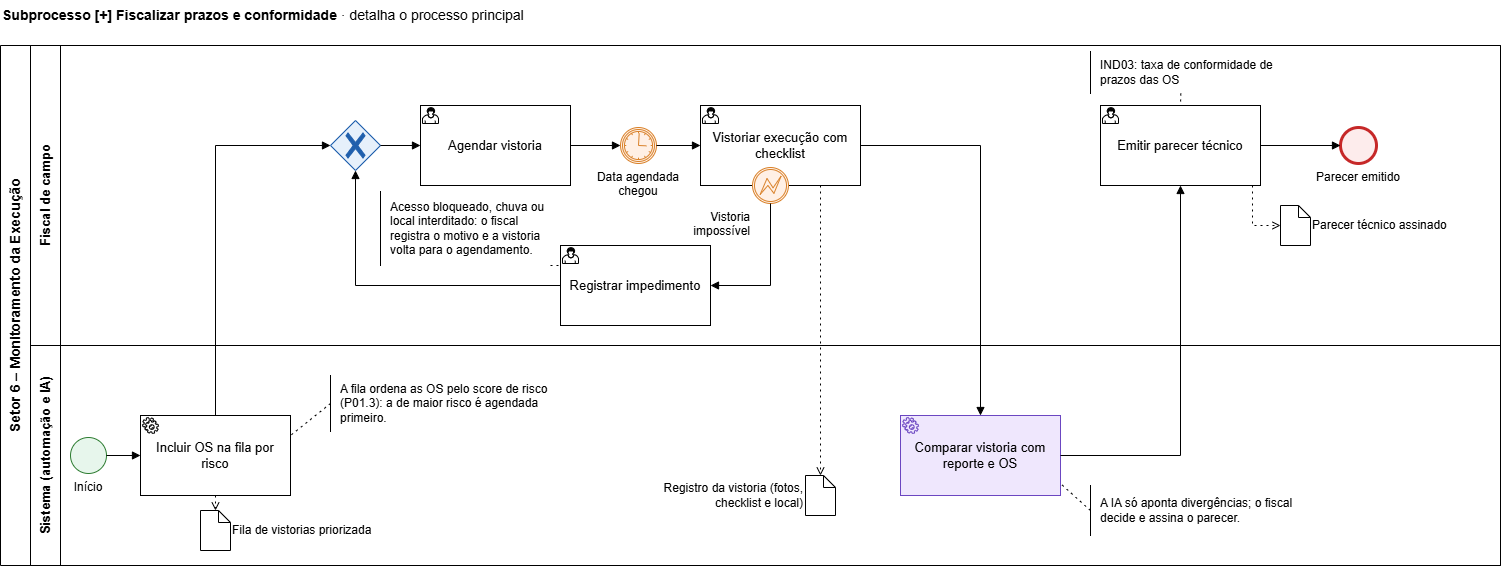

The diagram above was exported from draw.io. Its source (the exported page's mxGraphModel, read from the mxfile embedded in the PNG):
<mxGraphModel dx="1537" dy="1666" grid="0" gridSize="10" guides="1" tooltips="1" connect="1" arrows="1" fold="1" page="1" pageScale="1" pageWidth="1169" pageHeight="827" math="0" shadow="0">
  <root>
    <mxCell id="0" />
    <mxCell id="1" parent="0" />
    <mxCell id="tit" parent="1" style="text;html=1;whiteSpace=wrap;align=left;verticalAlign=top;fontSize=12;fontSize=14;" value="&lt;b&gt;Subprocesso [+] Fiscalizar prazos e conformidade&lt;/b&gt; · detalha o processo principal" vertex="1">
      <mxGeometry height="30" width="900" y="-45" as="geometry" />
    </mxCell>
    <mxCell id="pool" parent="1" style="swimlane;horizontal=0;startSize=30;html=1;whiteSpace=wrap;fillColor=none;fontSize=14;fontStyle=1;" value="Setor 6 – Monitoramento da Execução" vertex="1">
      <mxGeometry height="520" width="1500" as="geometry" />
    </mxCell>
    <mxCell id="LF" parent="1" style="swimlane;horizontal=0;startSize=30;html=1;whiteSpace=wrap;fillColor=none;swimlaneFillColor=none;fontSize=13;" value="Fiscal de campo" vertex="1">
      <mxGeometry height="300" width="1470" x="30" as="geometry" />
    </mxCell>
    <mxCell id="LS" parent="1" style="swimlane;horizontal=0;startSize=30;html=1;whiteSpace=wrap;fillColor=none;swimlaneFillColor=none;fontSize=13;" value="Sistema (automação e IA)" vertex="1">
      <mxGeometry height="220" width="1470" x="30" y="300" as="geometry" />
    </mxCell>
    <mxCell id="st" parent="1" style="shape=mxgraph.bpmn.event;outline=standard;symbol=general;html=1;whiteSpace=wrap;fontSize=12;labelWidth=110;fillColor=#E7F6EC;strokeColor=#2E7D32;verticalLabelPosition=bottom;verticalAlign=top;" value="Início" vertex="1">
      <mxGeometry height="36" width="36" x="70" y="392" as="geometry" />
    </mxCell>
    <mxCell id="fila" parent="1" style="shape=mxgraph.bpmn.task;taskMarker=service;html=1;whiteSpace=wrap;fontSize=13;arcSize=12;" value="Incluir OS na fila por risco" vertex="1">
      <mxGeometry height="80" width="150" x="140" y="370" as="geometry" />
    </mxCell>
    <mxCell id="do_fila" parent="1" style="shape=mxgraph.bpmn.data;size=12;html=1;whiteSpace=wrap;fontSize=12;fillColor=#FFFFFF;labelWidth=150;labelPosition=right;verticalLabelPosition=middle;align=left;verticalAlign=middle;" value="Fila de vistorias priorizada" vertex="1">
      <mxGeometry height="40" width="30" x="200" y="465" as="geometry" />
    </mxCell>
    <mxCell id="m_ag" parent="1" style="shape=mxgraph.bpmn.gateway2;gwType=exclusive;fillColor=#E6F0FB;strokeColor=#1F5FAD;html=1;whiteSpace=wrap;fontSize=12;labelWidth=130;verticalLabelPosition=top;verticalAlign=bottom;" value="" vertex="1">
      <mxGeometry height="50" width="50" x="330" y="75" as="geometry" />
    </mxCell>
    <mxCell id="ag" parent="1" style="shape=mxgraph.bpmn.task;taskMarker=user;html=1;whiteSpace=wrap;fontSize=13;arcSize=12;" value="Agendar vistoria" vertex="1">
      <mxGeometry height="80" width="150" x="420" y="60" as="geometry" />
    </mxCell>
    <mxCell id="tim" parent="1" style="shape=mxgraph.bpmn.event;outline=catching;symbol=timer;html=1;whiteSpace=wrap;fontSize=12;labelWidth=110;fillColor=#FFF0E5;strokeColor=#D9822B;verticalLabelPosition=bottom;verticalAlign=top;" value="Data agendada chegou" vertex="1">
      <mxGeometry height="36" width="36" x="620" y="82" as="geometry" />
    </mxCell>
    <mxCell id="vist" parent="1" style="shape=mxgraph.bpmn.task;taskMarker=user;html=1;whiteSpace=wrap;fontSize=13;arcSize=12;" value="Vistoriar execução com checklist" vertex="1">
      <mxGeometry height="80" width="160" x="700" y="60" as="geometry" />
    </mxCell>
    <mxCell id="b_imp" parent="1" style="shape=mxgraph.bpmn.event;outline=boundInt;symbol=error;html=1;whiteSpace=wrap;fontSize=12;labelWidth=110;fillColor=#FFF0E5;strokeColor=#D9822B;labelPosition=left;verticalLabelPosition=bottom;align=right;verticalAlign=top;labelWidth=80;" value="Vistoria impossível" vertex="1">
      <mxGeometry height="36" width="36" x="752" y="122" as="geometry" />
    </mxCell>
    <mxCell id="imp" parent="1" style="shape=mxgraph.bpmn.task;taskMarker=user;html=1;whiteSpace=wrap;fontSize=13;arcSize=12;" value="Registrar impedimento" vertex="1">
      <mxGeometry height="80" width="150" x="560" y="200" as="geometry" />
    </mxCell>
    <mxCell id="comp" parent="1" style="shape=mxgraph.bpmn.task;taskMarker=service;html=1;whiteSpace=wrap;fontSize=13;arcSize=12;fillColor=#EFE7FD;strokeColor=#6B46C1;strokeWidth=1;" value="Comparar vistoria com reporte e OS" vertex="1">
      <mxGeometry height="80" width="160" x="900" y="370" as="geometry" />
    </mxCell>
    <mxCell id="par" parent="1" style="shape=mxgraph.bpmn.task;taskMarker=user;html=1;whiteSpace=wrap;fontSize=13;arcSize=12;" value="Emitir parecer técnico" vertex="1">
      <mxGeometry height="80" width="160" x="1100" y="60" as="geometry" />
    </mxCell>
    <mxCell id="end" parent="1" style="shape=mxgraph.bpmn.event;outline=end;symbol=general;html=1;whiteSpace=wrap;fontSize=12;labelWidth=110;fillColor=#FDECEC;strokeColor=#C62828;verticalLabelPosition=bottom;verticalAlign=top;" value="Parecer emitido" vertex="1">
      <mxGeometry height="36" width="36" x="1340" y="82" as="geometry" />
    </mxCell>
    <mxCell id="do_vist" parent="1" style="shape=mxgraph.bpmn.data;size=12;html=1;whiteSpace=wrap;fontSize=12;fillColor=#FFFFFF;labelWidth=150;labelPosition=left;verticalLabelPosition=middle;align=right;verticalAlign=middle;" value="Registro da vistoria (fotos, checklist e local)" vertex="1">
      <mxGeometry height="40" width="30" x="805" y="430" as="geometry" />
    </mxCell>
    <mxCell id="do_par" parent="1" style="shape=mxgraph.bpmn.data;size=12;html=1;whiteSpace=wrap;fontSize=12;fillColor=#FFFFFF;labelWidth=150;labelPosition=right;verticalLabelPosition=middle;align=left;verticalAlign=middle;" value="Parecer técnico assinado" vertex="1">
      <mxGeometry height="40" width="30" x="1280" y="160" as="geometry" />
    </mxCell>
    <mxCell id="e1" edge="1" parent="1" source="st" style="edgeStyle=orthogonalEdgeStyle;html=1;endArrow=block;endFill=1;fontSize=12;rounded=0;jumpStyle=arc;jumpSize=8;labelBackgroundColor=#FFFFFF;" target="fila" value="">
      <mxGeometry relative="1" as="geometry" />
    </mxCell>
    <mxCell id="e2" edge="1" parent="1" source="fila" style="edgeStyle=orthogonalEdgeStyle;html=1;endArrow=block;endFill=1;fontSize=12;rounded=0;jumpStyle=arc;jumpSize=8;labelBackgroundColor=#FFFFFF;exitX=0.5;exitY=0;entryX=0;entryY=0.5;" target="m_ag" value="">
      <mxGeometry relative="1" as="geometry">
        <Array as="points">
          <mxPoint x="215" y="100" />
        </Array>
      </mxGeometry>
    </mxCell>
    <mxCell id="e3" edge="1" parent="1" source="m_ag" style="edgeStyle=orthogonalEdgeStyle;html=1;endArrow=block;endFill=1;fontSize=12;rounded=0;jumpStyle=arc;jumpSize=8;labelBackgroundColor=#FFFFFF;" target="ag" value="">
      <mxGeometry relative="1" as="geometry" />
    </mxCell>
    <mxCell id="e4" edge="1" parent="1" source="ag" style="edgeStyle=orthogonalEdgeStyle;html=1;endArrow=block;endFill=1;fontSize=12;rounded=0;jumpStyle=arc;jumpSize=8;labelBackgroundColor=#FFFFFF;" target="tim" value="">
      <mxGeometry relative="1" as="geometry" />
    </mxCell>
    <mxCell id="e5" edge="1" parent="1" source="tim" style="edgeStyle=orthogonalEdgeStyle;html=1;endArrow=block;endFill=1;fontSize=12;rounded=0;jumpStyle=arc;jumpSize=8;labelBackgroundColor=#FFFFFF;" target="vist" value="">
      <mxGeometry relative="1" as="geometry" />
    </mxCell>
    <mxCell id="e6" edge="1" parent="1" source="b_imp" style="edgeStyle=orthogonalEdgeStyle;html=1;endArrow=block;endFill=1;fontSize=12;rounded=0;jumpStyle=arc;jumpSize=8;labelBackgroundColor=#FFFFFF;exitX=0.5;exitY=1;entryX=1;entryY=0.5;" target="imp" value="">
      <mxGeometry relative="1" as="geometry">
        <Array as="points">
          <mxPoint x="770" y="240" />
        </Array>
      </mxGeometry>
    </mxCell>
    <mxCell id="e7" edge="1" parent="1" source="imp" style="edgeStyle=orthogonalEdgeStyle;html=1;endArrow=block;endFill=1;fontSize=12;rounded=0;jumpStyle=arc;jumpSize=8;labelBackgroundColor=#FFFFFF;exitX=0;exitY=0.5;entryX=0.5;entryY=1;" target="m_ag" value="">
      <mxGeometry relative="1" as="geometry">
        <Array as="points">
          <mxPoint x="355" y="240" />
        </Array>
      </mxGeometry>
    </mxCell>
    <mxCell id="e8" edge="1" parent="1" source="vist" style="edgeStyle=orthogonalEdgeStyle;html=1;endArrow=block;endFill=1;fontSize=12;rounded=0;jumpStyle=arc;jumpSize=8;labelBackgroundColor=#FFFFFF;exitX=1;exitY=0.5;entryX=0.5;entryY=0;" target="comp" value="">
      <mxGeometry relative="1" as="geometry">
        <Array as="points">
          <mxPoint x="980" y="100" />
        </Array>
      </mxGeometry>
    </mxCell>
    <mxCell id="e9" edge="1" parent="1" source="comp" style="edgeStyle=orthogonalEdgeStyle;html=1;endArrow=block;endFill=1;fontSize=12;rounded=0;jumpStyle=arc;jumpSize=8;labelBackgroundColor=#FFFFFF;exitX=1;exitY=0.5;entryX=0.5;entryY=1;" target="par" value="">
      <mxGeometry relative="1" as="geometry">
        <Array as="points">
          <mxPoint x="1180" y="410" />
        </Array>
      </mxGeometry>
    </mxCell>
    <mxCell id="e10" edge="1" parent="1" source="par" style="edgeStyle=orthogonalEdgeStyle;html=1;endArrow=block;endFill=1;fontSize=12;rounded=0;jumpStyle=arc;jumpSize=8;labelBackgroundColor=#FFFFFF;" target="end" value="">
      <mxGeometry relative="1" as="geometry" />
    </mxCell>
    <mxCell id="e11" edge="1" parent="1" source="fila" style="edgeStyle=orthogonalEdgeStyle;html=1;dashed=1;dashPattern=2 4;endArrow=open;rounded=0;jumpStyle=arc;exitX=0.5;exitY=1;entryX=0.5;entryY=0;" target="do_fila" value="">
      <mxGeometry relative="1" as="geometry" />
    </mxCell>
    <mxCell id="e12" edge="1" parent="1" source="vist" style="edgeStyle=orthogonalEdgeStyle;html=1;dashed=1;dashPattern=2 4;endArrow=open;rounded=0;jumpStyle=arc;exitX=0.75;exitY=1;entryX=0.5;entryY=0;" target="do_vist" value="">
      <mxGeometry relative="1" as="geometry" />
    </mxCell>
    <mxCell id="e13" edge="1" parent="1" source="par" style="edgeStyle=orthogonalEdgeStyle;html=1;dashed=1;dashPattern=2 4;endArrow=open;rounded=0;jumpStyle=arc;exitX=0.95;exitY=1;entryX=0;entryY=0.5;" target="do_par" value="">
      <mxGeometry relative="1" as="geometry">
        <Array as="points">
          <mxPoint x="1252" y="180" />
        </Array>
      </mxGeometry>
    </mxCell>
    <mxCell id="a_fila" parent="1" style="shape=partialRectangle;html=1;top=0;right=0;bottom=0;fillColor=none;align=left;spacingLeft=8;whiteSpace=wrap;fontSize=12;" value="A fila ordena as OS pelo score de risco (P01.3): a de maior risco é agendada primeiro." vertex="1">
      <mxGeometry height="56" width="230" x="330" y="330" as="geometry" />
    </mxCell>
    <mxCell id="e14" edge="1" parent="1" source="a_fila" style="html=1;dashed=1;dashPattern=2 4;endArrow=none;exitX=0;exitY=0.5;entryX=1;entryY=0.25;" target="fila" value="">
      <mxGeometry relative="1" as="geometry" />
    </mxCell>
    <mxCell id="a_imp" parent="1" style="shape=partialRectangle;html=1;top=0;right=0;bottom=0;fillColor=none;align=left;spacingLeft=8;whiteSpace=wrap;fontSize=12;" value="Acesso bloqueado, chuva ou local interditado: o fiscal registra o motivo e a vistoria volta para o agendamento." vertex="1">
      <mxGeometry height="74" width="170" x="380" y="146" as="geometry" />
    </mxCell>
    <mxCell id="e15" edge="1" parent="1" source="a_imp" style="html=1;dashed=1;dashPattern=2 4;endArrow=none;exitX=1;exitY=1;entryX=0;entryY=0.25;" target="imp" value="">
      <mxGeometry relative="1" as="geometry" />
    </mxCell>
    <mxCell id="a_ia" parent="1" style="shape=partialRectangle;html=1;top=0;right=0;bottom=0;fillColor=none;align=left;spacingLeft=8;whiteSpace=wrap;fontSize=12;" value="A IA só aponta divergências; o fiscal decide e assina o parecer." vertex="1">
      <mxGeometry height="50" width="230" x="1090" y="440" as="geometry" />
    </mxCell>
    <mxCell id="e16" edge="1" parent="1" source="a_ia" style="html=1;dashed=1;dashPattern=2 4;endArrow=none;exitX=0;exitY=0.5;entryX=1;entryY=0.85;" target="comp" value="">
      <mxGeometry relative="1" as="geometry" />
    </mxCell>
    <mxCell id="a_ind03" parent="1" style="shape=partialRectangle;html=1;top=0;right=0;bottom=0;fillColor=none;align=left;spacingLeft=8;whiteSpace=wrap;fontSize=12;" value="IND03: taxa de conformidade de prazos das OS" vertex="1">
      <mxGeometry height="42" width="210" x="1090" y="6" as="geometry" />
    </mxCell>
    <mxCell id="e17" edge="1" parent="1" source="a_ind03" style="html=1;dashed=1;dashPattern=2 4;endArrow=none;exitX=0.43;exitY=1;entryX=0.5;entryY=0;" target="par" value="">
      <mxGeometry relative="1" as="geometry" />
    </mxCell>
  </root>
</mxGraphModel>